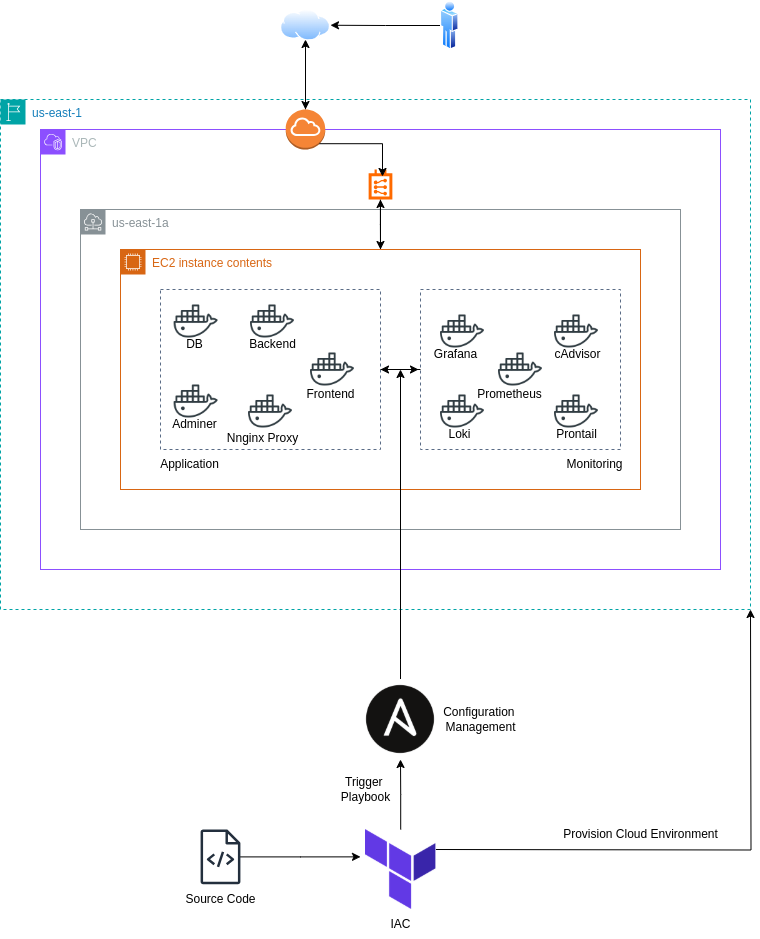

The diagram above was exported from draw.io. Its source (the exported page's mxGraphModel, read from the mxfile embedded in the PNG):
<mxGraphModel dx="788" dy="1140" grid="1" gridSize="10" guides="1" tooltips="1" connect="1" arrows="1" fold="1" page="1" pageScale="1" pageWidth="850" pageHeight="1100" math="0" shadow="0">
  <root>
    <mxCell id="0" />
    <mxCell id="1" parent="0" />
    <mxCell id="HH7nT1QY2gmEHJTOab9o-2" value="us-east-1" style="points=[[0,0],[0.25,0],[0.5,0],[0.75,0],[1,0],[1,0.25],[1,0.5],[1,0.75],[1,1],[0.75,1],[0.5,1],[0.25,1],[0,1],[0,0.75],[0,0.5],[0,0.25]];outlineConnect=0;gradientColor=none;html=1;whiteSpace=wrap;fontSize=12;fontStyle=0;container=1;pointerEvents=0;collapsible=0;recursiveResize=0;shape=mxgraph.aws4.group;grIcon=mxgraph.aws4.group_region;strokeColor=#00A4A6;fillColor=none;verticalAlign=top;align=left;spacingLeft=30;fontColor=#147EBA;dashed=1;" vertex="1" parent="1">
      <mxGeometry x="60" y="120" width="750" height="510" as="geometry" />
    </mxCell>
    <mxCell id="HH7nT1QY2gmEHJTOab9o-5" value="VPC" style="points=[[0,0],[0.25,0],[0.5,0],[0.75,0],[1,0],[1,0.25],[1,0.5],[1,0.75],[1,1],[0.75,1],[0.5,1],[0.25,1],[0,1],[0,0.75],[0,0.5],[0,0.25]];outlineConnect=0;gradientColor=none;html=1;whiteSpace=wrap;fontSize=12;fontStyle=0;container=1;pointerEvents=0;collapsible=0;recursiveResize=0;shape=mxgraph.aws4.group;grIcon=mxgraph.aws4.group_vpc2;strokeColor=#8C4FFF;fillColor=none;verticalAlign=top;align=left;spacingLeft=30;fontColor=#AAB7B8;dashed=0;" vertex="1" parent="HH7nT1QY2gmEHJTOab9o-2">
      <mxGeometry x="40" y="30" width="680" height="440" as="geometry" />
    </mxCell>
    <mxCell id="HH7nT1QY2gmEHJTOab9o-7" value="us-east-1a" style="sketch=0;outlineConnect=0;gradientColor=none;html=1;whiteSpace=wrap;fontSize=12;fontStyle=0;shape=mxgraph.aws4.group;grIcon=mxgraph.aws4.group_subnet;strokeColor=#879196;fillColor=none;verticalAlign=top;align=left;spacingLeft=30;fontColor=#879196;dashed=0;" vertex="1" parent="HH7nT1QY2gmEHJTOab9o-5">
      <mxGeometry x="40" y="80" width="600" height="320" as="geometry" />
    </mxCell>
    <mxCell id="HH7nT1QY2gmEHJTOab9o-68" style="edgeStyle=orthogonalEdgeStyle;rounded=0;orthogonalLoop=1;jettySize=auto;html=1;entryX=0.5;entryY=0;entryDx=0;entryDy=0;" edge="1" parent="HH7nT1QY2gmEHJTOab9o-5" source="HH7nT1QY2gmEHJTOab9o-8" target="HH7nT1QY2gmEHJTOab9o-16">
      <mxGeometry relative="1" as="geometry" />
    </mxCell>
    <mxCell id="HH7nT1QY2gmEHJTOab9o-8" value="" style="points=[];aspect=fixed;html=1;align=center;shadow=0;dashed=0;fillColor=#FF6A00;strokeColor=none;shape=mxgraph.alibaba_cloud.route_table;" vertex="1" parent="HH7nT1QY2gmEHJTOab9o-5">
      <mxGeometry x="328.13" y="40" width="23.73" height="30" as="geometry" />
    </mxCell>
    <mxCell id="HH7nT1QY2gmEHJTOab9o-72" style="edgeStyle=orthogonalEdgeStyle;rounded=0;orthogonalLoop=1;jettySize=auto;html=1;exitX=0.5;exitY=0;exitDx=0;exitDy=0;exitPerimeter=0;" edge="1" parent="HH7nT1QY2gmEHJTOab9o-5" source="HH7nT1QY2gmEHJTOab9o-12">
      <mxGeometry relative="1" as="geometry">
        <mxPoint x="265" y="-90" as="targetPoint" />
      </mxGeometry>
    </mxCell>
    <mxCell id="HH7nT1QY2gmEHJTOab9o-12" value="" style="outlineConnect=0;dashed=0;verticalLabelPosition=bottom;verticalAlign=top;align=center;html=1;shape=mxgraph.aws3.internet_gateway;fillColor=#F58536;gradientColor=none;" vertex="1" parent="HH7nT1QY2gmEHJTOab9o-5">
      <mxGeometry x="245.25" y="-20" width="39.5" height="40" as="geometry" />
    </mxCell>
    <mxCell id="HH7nT1QY2gmEHJTOab9o-74" style="edgeStyle=orthogonalEdgeStyle;rounded=0;orthogonalLoop=1;jettySize=auto;html=1;exitX=0.5;exitY=0;exitDx=0;exitDy=0;" edge="1" parent="HH7nT1QY2gmEHJTOab9o-5" source="HH7nT1QY2gmEHJTOab9o-16">
      <mxGeometry relative="1" as="geometry">
        <mxPoint x="340" y="70" as="targetPoint" />
      </mxGeometry>
    </mxCell>
    <mxCell id="HH7nT1QY2gmEHJTOab9o-16" value="EC2 instance contents" style="points=[[0,0],[0.25,0],[0.5,0],[0.75,0],[1,0],[1,0.25],[1,0.5],[1,0.75],[1,1],[0.75,1],[0.5,1],[0.25,1],[0,1],[0,0.75],[0,0.5],[0,0.25]];outlineConnect=0;gradientColor=none;html=1;whiteSpace=wrap;fontSize=12;fontStyle=0;container=1;pointerEvents=0;collapsible=0;recursiveResize=0;shape=mxgraph.aws4.group;grIcon=mxgraph.aws4.group_ec2_instance_contents;strokeColor=#D86613;fillColor=none;verticalAlign=top;align=left;spacingLeft=30;fontColor=#D86613;dashed=0;" vertex="1" parent="HH7nT1QY2gmEHJTOab9o-5">
      <mxGeometry x="80" y="120" width="520" height="240" as="geometry" />
    </mxCell>
    <mxCell id="HH7nT1QY2gmEHJTOab9o-20" value="" style="shape=image;html=1;verticalAlign=top;verticalLabelPosition=bottom;labelBackgroundColor=#ffffff;imageAspect=0;aspect=fixed;image=https://cdn0.iconfinder.com/data/icons/social-media-2104/24/social_media_social_media_logo_docker-128.png" vertex="1" parent="HH7nT1QY2gmEHJTOab9o-16">
      <mxGeometry x="53.629999999999995" y="130" width="44" height="44" as="geometry" />
    </mxCell>
    <mxCell id="HH7nT1QY2gmEHJTOab9o-25" value="" style="fillColor=none;strokeColor=#5A6C86;dashed=1;verticalAlign=top;fontStyle=0;fontColor=#5A6C86;whiteSpace=wrap;html=1;" vertex="1" parent="HH7nT1QY2gmEHJTOab9o-16">
      <mxGeometry x="40" y="40" width="220" height="160" as="geometry" />
    </mxCell>
    <mxCell id="HH7nT1QY2gmEHJTOab9o-22" value="" style="shape=image;html=1;verticalAlign=top;verticalLabelPosition=bottom;labelBackgroundColor=#ffffff;imageAspect=0;aspect=fixed;image=https://cdn0.iconfinder.com/data/icons/social-media-2104/24/social_media_social_media_logo_docker-128.png" vertex="1" parent="HH7nT1QY2gmEHJTOab9o-16">
      <mxGeometry x="53.629999999999995" y="50" width="44" height="44" as="geometry" />
    </mxCell>
    <mxCell id="HH7nT1QY2gmEHJTOab9o-21" value="" style="shape=image;html=1;verticalAlign=top;verticalLabelPosition=bottom;labelBackgroundColor=#ffffff;imageAspect=0;aspect=fixed;image=https://cdn0.iconfinder.com/data/icons/social-media-2104/24/social_media_social_media_logo_docker-128.png" vertex="1" parent="HH7nT1QY2gmEHJTOab9o-16">
      <mxGeometry x="128" y="140" width="44" height="44" as="geometry" />
    </mxCell>
    <mxCell id="HH7nT1QY2gmEHJTOab9o-26" value="" style="shape=image;html=1;verticalAlign=top;verticalLabelPosition=bottom;labelBackgroundColor=#ffffff;imageAspect=0;aspect=fixed;image=https://cdn0.iconfinder.com/data/icons/social-media-2104/24/social_media_social_media_logo_docker-128.png" vertex="1" parent="HH7nT1QY2gmEHJTOab9o-16">
      <mxGeometry x="130" y="50" width="44" height="44" as="geometry" />
    </mxCell>
    <mxCell id="HH7nT1QY2gmEHJTOab9o-27" value="" style="shape=image;html=1;verticalAlign=top;verticalLabelPosition=bottom;labelBackgroundColor=#ffffff;imageAspect=0;aspect=fixed;image=https://cdn0.iconfinder.com/data/icons/social-media-2104/24/social_media_social_media_logo_docker-128.png" vertex="1" parent="HH7nT1QY2gmEHJTOab9o-16">
      <mxGeometry x="190" y="98" width="44" height="44" as="geometry" />
    </mxCell>
    <mxCell id="HH7nT1QY2gmEHJTOab9o-35" value="DB" style="text;html=1;align=center;verticalAlign=middle;resizable=0;points=[];autosize=1;strokeColor=none;fillColor=none;" vertex="1" parent="HH7nT1QY2gmEHJTOab9o-16">
      <mxGeometry x="53.629999999999995" y="80" width="40" height="30" as="geometry" />
    </mxCell>
    <mxCell id="HH7nT1QY2gmEHJTOab9o-36" value="F&lt;span style=&quot;background-color: initial;&quot;&gt;rontend&lt;/span&gt;" style="text;html=1;align=center;verticalAlign=middle;resizable=0;points=[];autosize=1;strokeColor=none;fillColor=none;" vertex="1" parent="HH7nT1QY2gmEHJTOab9o-16">
      <mxGeometry x="175" y="130" width="70" height="30" as="geometry" />
    </mxCell>
    <mxCell id="HH7nT1QY2gmEHJTOab9o-37" value="Backend" style="text;html=1;align=center;verticalAlign=middle;resizable=0;points=[];autosize=1;strokeColor=none;fillColor=none;" vertex="1" parent="HH7nT1QY2gmEHJTOab9o-16">
      <mxGeometry x="117" y="80" width="70" height="30" as="geometry" />
    </mxCell>
    <mxCell id="HH7nT1QY2gmEHJTOab9o-38" value="Nnginx Proxy" style="text;html=1;align=center;verticalAlign=middle;resizable=0;points=[];autosize=1;strokeColor=none;fillColor=none;" vertex="1" parent="HH7nT1QY2gmEHJTOab9o-16">
      <mxGeometry x="97" y="174" width="90" height="30" as="geometry" />
    </mxCell>
    <mxCell id="HH7nT1QY2gmEHJTOab9o-39" value="Adminer" style="text;html=1;align=center;verticalAlign=middle;resizable=0;points=[];autosize=1;strokeColor=none;fillColor=none;" vertex="1" parent="HH7nT1QY2gmEHJTOab9o-16">
      <mxGeometry x="38.629999999999995" y="160" width="70" height="30" as="geometry" />
    </mxCell>
    <mxCell id="HH7nT1QY2gmEHJTOab9o-45" value="Application" style="text;html=1;align=center;verticalAlign=middle;resizable=0;points=[];autosize=1;strokeColor=none;fillColor=none;" vertex="1" parent="HH7nT1QY2gmEHJTOab9o-16">
      <mxGeometry x="28.629999999999995" y="200" width="80" height="30" as="geometry" />
    </mxCell>
    <mxCell id="HH7nT1QY2gmEHJTOab9o-34" style="edgeStyle=orthogonalEdgeStyle;rounded=0;orthogonalLoop=1;jettySize=auto;html=1;exitX=0;exitY=0.5;exitDx=0;exitDy=0;entryX=1;entryY=0.5;entryDx=0;entryDy=0;" edge="1" parent="HH7nT1QY2gmEHJTOab9o-5" source="HH7nT1QY2gmEHJTOab9o-28" target="HH7nT1QY2gmEHJTOab9o-25">
      <mxGeometry relative="1" as="geometry" />
    </mxCell>
    <mxCell id="HH7nT1QY2gmEHJTOab9o-28" value="" style="fillColor=none;strokeColor=#5A6C86;dashed=1;verticalAlign=top;fontStyle=0;fontColor=#5A6C86;whiteSpace=wrap;html=1;" vertex="1" parent="HH7nT1QY2gmEHJTOab9o-5">
      <mxGeometry x="380" y="160" width="200" height="160" as="geometry" />
    </mxCell>
    <mxCell id="HH7nT1QY2gmEHJTOab9o-29" value="" style="shape=image;html=1;verticalAlign=top;verticalLabelPosition=bottom;labelBackgroundColor=#ffffff;imageAspect=0;aspect=fixed;image=https://cdn0.iconfinder.com/data/icons/social-media-2104/24/social_media_social_media_logo_docker-128.png" vertex="1" parent="HH7nT1QY2gmEHJTOab9o-5">
      <mxGeometry x="400" y="180" width="44" height="44" as="geometry" />
    </mxCell>
    <mxCell id="HH7nT1QY2gmEHJTOab9o-30" value="" style="shape=image;html=1;verticalAlign=top;verticalLabelPosition=bottom;labelBackgroundColor=#ffffff;imageAspect=0;aspect=fixed;image=https://cdn0.iconfinder.com/data/icons/social-media-2104/24/social_media_social_media_logo_docker-128.png" vertex="1" parent="HH7nT1QY2gmEHJTOab9o-5">
      <mxGeometry x="400" y="260" width="44" height="44" as="geometry" />
    </mxCell>
    <mxCell id="HH7nT1QY2gmEHJTOab9o-31" value="" style="shape=image;html=1;verticalAlign=top;verticalLabelPosition=bottom;labelBackgroundColor=#ffffff;imageAspect=0;aspect=fixed;image=https://cdn0.iconfinder.com/data/icons/social-media-2104/24/social_media_social_media_logo_docker-128.png" vertex="1" parent="HH7nT1QY2gmEHJTOab9o-5">
      <mxGeometry x="514" y="180" width="44" height="44" as="geometry" />
    </mxCell>
    <mxCell id="HH7nT1QY2gmEHJTOab9o-32" value="" style="shape=image;html=1;verticalAlign=top;verticalLabelPosition=bottom;labelBackgroundColor=#ffffff;imageAspect=0;aspect=fixed;image=https://cdn0.iconfinder.com/data/icons/social-media-2104/24/social_media_social_media_logo_docker-128.png" vertex="1" parent="HH7nT1QY2gmEHJTOab9o-5">
      <mxGeometry x="514" y="260" width="44" height="44" as="geometry" />
    </mxCell>
    <mxCell id="HH7nT1QY2gmEHJTOab9o-33" value="" style="shape=image;html=1;verticalAlign=top;verticalLabelPosition=bottom;labelBackgroundColor=#ffffff;imageAspect=0;aspect=fixed;image=https://cdn0.iconfinder.com/data/icons/social-media-2104/24/social_media_social_media_logo_docker-128.png" vertex="1" parent="HH7nT1QY2gmEHJTOab9o-5">
      <mxGeometry x="458" y="218" width="44" height="44" as="geometry" />
    </mxCell>
    <mxCell id="HH7nT1QY2gmEHJTOab9o-40" value="Grafana" style="text;html=1;align=center;verticalAlign=middle;resizable=0;points=[];autosize=1;strokeColor=none;fillColor=none;" vertex="1" parent="HH7nT1QY2gmEHJTOab9o-5">
      <mxGeometry x="380" y="210" width="70" height="30" as="geometry" />
    </mxCell>
    <mxCell id="HH7nT1QY2gmEHJTOab9o-41" value="Loki" style="text;html=1;align=center;verticalAlign=middle;resizable=0;points=[];autosize=1;strokeColor=none;fillColor=none;" vertex="1" parent="HH7nT1QY2gmEHJTOab9o-5">
      <mxGeometry x="394" y="290" width="50" height="30" as="geometry" />
    </mxCell>
    <mxCell id="HH7nT1QY2gmEHJTOab9o-42" value="Prontail" style="text;html=1;align=center;verticalAlign=middle;resizable=0;points=[];autosize=1;strokeColor=none;fillColor=none;" vertex="1" parent="HH7nT1QY2gmEHJTOab9o-5">
      <mxGeometry x="506" y="290" width="60" height="30" as="geometry" />
    </mxCell>
    <mxCell id="HH7nT1QY2gmEHJTOab9o-43" value="Prometheus" style="text;html=1;align=center;verticalAlign=middle;resizable=0;points=[];autosize=1;strokeColor=none;fillColor=none;" vertex="1" parent="HH7nT1QY2gmEHJTOab9o-5">
      <mxGeometry x="424" y="250" width="90" height="30" as="geometry" />
    </mxCell>
    <mxCell id="HH7nT1QY2gmEHJTOab9o-44" value="cAdvisor" style="text;html=1;align=center;verticalAlign=middle;resizable=0;points=[];autosize=1;strokeColor=none;fillColor=none;" vertex="1" parent="HH7nT1QY2gmEHJTOab9o-5">
      <mxGeometry x="502" y="210" width="70" height="30" as="geometry" />
    </mxCell>
    <mxCell id="HH7nT1QY2gmEHJTOab9o-46" value="Monitoring" style="text;html=1;align=center;verticalAlign=middle;resizable=0;points=[];autosize=1;strokeColor=none;fillColor=none;" vertex="1" parent="HH7nT1QY2gmEHJTOab9o-5">
      <mxGeometry x="514" y="320" width="80" height="30" as="geometry" />
    </mxCell>
    <mxCell id="HH7nT1QY2gmEHJTOab9o-60" style="edgeStyle=orthogonalEdgeStyle;rounded=0;orthogonalLoop=1;jettySize=auto;html=1;exitX=1;exitY=0.5;exitDx=0;exitDy=0;entryX=-0.029;entryY=0.967;entryDx=0;entryDy=0;entryPerimeter=0;" edge="1" parent="HH7nT1QY2gmEHJTOab9o-5" source="HH7nT1QY2gmEHJTOab9o-25" target="HH7nT1QY2gmEHJTOab9o-40">
      <mxGeometry relative="1" as="geometry" />
    </mxCell>
    <mxCell id="HH7nT1QY2gmEHJTOab9o-69" style="edgeStyle=orthogonalEdgeStyle;rounded=0;orthogonalLoop=1;jettySize=auto;html=1;exitX=0.855;exitY=0.855;exitDx=0;exitDy=0;exitPerimeter=0;entryX=0.584;entryY=0.233;entryDx=0;entryDy=0;entryPerimeter=0;" edge="1" parent="HH7nT1QY2gmEHJTOab9o-5" source="HH7nT1QY2gmEHJTOab9o-12" target="HH7nT1QY2gmEHJTOab9o-8">
      <mxGeometry relative="1" as="geometry" />
    </mxCell>
    <mxCell id="HH7nT1QY2gmEHJTOab9o-17" value="" style="image;aspect=fixed;perimeter=ellipsePerimeter;html=1;align=center;shadow=0;dashed=0;spacingTop=3;image=img/lib/active_directory/internet_cloud.svg;" vertex="1" parent="1">
      <mxGeometry x="340" y="30" width="50" height="31.5" as="geometry" />
    </mxCell>
    <mxCell id="HH7nT1QY2gmEHJTOab9o-58" style="edgeStyle=orthogonalEdgeStyle;rounded=0;orthogonalLoop=1;jettySize=auto;html=1;exitX=0.5;exitY=0;exitDx=0;exitDy=0;" edge="1" parent="1" source="HH7nT1QY2gmEHJTOab9o-54">
      <mxGeometry relative="1" as="geometry">
        <mxPoint x="460" y="390" as="targetPoint" />
      </mxGeometry>
    </mxCell>
    <mxCell id="HH7nT1QY2gmEHJTOab9o-54" value="" style="shape=image;verticalLabelPosition=bottom;labelBackgroundColor=default;verticalAlign=top;aspect=fixed;imageAspect=0;image=https://static-00.iconduck.com/assets.00/ansible-icon-2048x2048-ba8ueimn.png;" vertex="1" parent="1">
      <mxGeometry x="420" y="700" width="80" height="80" as="geometry" />
    </mxCell>
    <mxCell id="HH7nT1QY2gmEHJTOab9o-56" style="edgeStyle=orthogonalEdgeStyle;rounded=0;orthogonalLoop=1;jettySize=auto;html=1;" edge="1" parent="1" source="HH7nT1QY2gmEHJTOab9o-55" target="HH7nT1QY2gmEHJTOab9o-54">
      <mxGeometry relative="1" as="geometry" />
    </mxCell>
    <mxCell id="HH7nT1QY2gmEHJTOab9o-65" style="edgeStyle=orthogonalEdgeStyle;rounded=0;orthogonalLoop=1;jettySize=auto;html=1;exitX=1;exitY=0.5;exitDx=0;exitDy=0;" edge="1" parent="1">
      <mxGeometry relative="1" as="geometry">
        <mxPoint x="810" y="630" as="targetPoint" />
        <mxPoint x="495.4000000000001" y="870" as="sourcePoint" />
      </mxGeometry>
    </mxCell>
    <mxCell id="HH7nT1QY2gmEHJTOab9o-55" value="" style="shape=image;verticalLabelPosition=bottom;labelBackgroundColor=default;verticalAlign=top;aspect=fixed;imageAspect=0;image=https://static-00.iconduck.com/assets.00/terraform-icon-1803x2048-hodrzd3t.png;" vertex="1" parent="1">
      <mxGeometry x="425" y="850" width="70.4" height="80" as="geometry" />
    </mxCell>
    <mxCell id="HH7nT1QY2gmEHJTOab9o-62" style="edgeStyle=orthogonalEdgeStyle;rounded=0;orthogonalLoop=1;jettySize=auto;html=1;" edge="1" parent="1" source="HH7nT1QY2gmEHJTOab9o-61">
      <mxGeometry relative="1" as="geometry">
        <mxPoint x="420" y="877.3699999999999" as="targetPoint" />
      </mxGeometry>
    </mxCell>
    <mxCell id="HH7nT1QY2gmEHJTOab9o-61" value="" style="sketch=0;outlineConnect=0;fontColor=#232F3E;gradientColor=none;fillColor=#232F3D;strokeColor=none;dashed=0;verticalLabelPosition=bottom;verticalAlign=top;align=center;html=1;fontSize=12;fontStyle=0;aspect=fixed;pointerEvents=1;shape=mxgraph.aws4.source_code;" vertex="1" parent="1">
      <mxGeometry x="260" y="850" width="40" height="54.74" as="geometry" />
    </mxCell>
    <mxCell id="HH7nT1QY2gmEHJTOab9o-63" value="Configuration&amp;nbsp;&lt;div&gt;Management&lt;/div&gt;" style="text;html=1;align=center;verticalAlign=middle;resizable=0;points=[];autosize=1;strokeColor=none;fillColor=none;" vertex="1" parent="1">
      <mxGeometry x="490" y="720" width="100" height="40" as="geometry" />
    </mxCell>
    <mxCell id="HH7nT1QY2gmEHJTOab9o-66" value="IAC" style="text;html=1;align=center;verticalAlign=middle;resizable=0;points=[];autosize=1;strokeColor=none;fillColor=none;" vertex="1" parent="1">
      <mxGeometry x="440.2" y="930" width="40" height="30" as="geometry" />
    </mxCell>
    <mxCell id="HH7nT1QY2gmEHJTOab9o-67" value="Provision Cloud Environment" style="text;html=1;align=center;verticalAlign=middle;resizable=0;points=[];autosize=1;strokeColor=none;fillColor=none;" vertex="1" parent="1">
      <mxGeometry x="610" y="840" width="180" height="30" as="geometry" />
    </mxCell>
    <mxCell id="HH7nT1QY2gmEHJTOab9o-70" style="edgeStyle=orthogonalEdgeStyle;rounded=0;orthogonalLoop=1;jettySize=auto;html=1;entryX=0.5;entryY=0;entryDx=0;entryDy=0;entryPerimeter=0;" edge="1" parent="1" source="HH7nT1QY2gmEHJTOab9o-17" target="HH7nT1QY2gmEHJTOab9o-12">
      <mxGeometry relative="1" as="geometry" />
    </mxCell>
    <mxCell id="HH7nT1QY2gmEHJTOab9o-73" style="edgeStyle=orthogonalEdgeStyle;rounded=0;orthogonalLoop=1;jettySize=auto;html=1;exitX=0;exitY=0.5;exitDx=0;exitDy=0;entryX=1;entryY=0.5;entryDx=0;entryDy=0;" edge="1" parent="1" source="HH7nT1QY2gmEHJTOab9o-71" target="HH7nT1QY2gmEHJTOab9o-17">
      <mxGeometry relative="1" as="geometry" />
    </mxCell>
    <mxCell id="HH7nT1QY2gmEHJTOab9o-71" value="" style="image;aspect=fixed;perimeter=ellipsePerimeter;html=1;align=center;shadow=0;dashed=0;spacingTop=3;image=img/lib/active_directory/user.svg;" vertex="1" parent="1">
      <mxGeometry x="500" y="21" width="18.5" height="50" as="geometry" />
    </mxCell>
    <mxCell id="HH7nT1QY2gmEHJTOab9o-75" value="Trigger&amp;nbsp;&lt;div&gt;Playbook&lt;/div&gt;" style="text;html=1;align=center;verticalAlign=middle;resizable=0;points=[];autosize=1;strokeColor=none;fillColor=none;" vertex="1" parent="1">
      <mxGeometry x="390" y="790" width="70" height="40" as="geometry" />
    </mxCell>
    <mxCell id="HH7nT1QY2gmEHJTOab9o-76" value="Source Code" style="text;html=1;align=center;verticalAlign=middle;resizable=0;points=[];autosize=1;strokeColor=none;fillColor=none;" vertex="1" parent="1">
      <mxGeometry x="235" y="904.74" width="90" height="30" as="geometry" />
    </mxCell>
  </root>
</mxGraphModel>